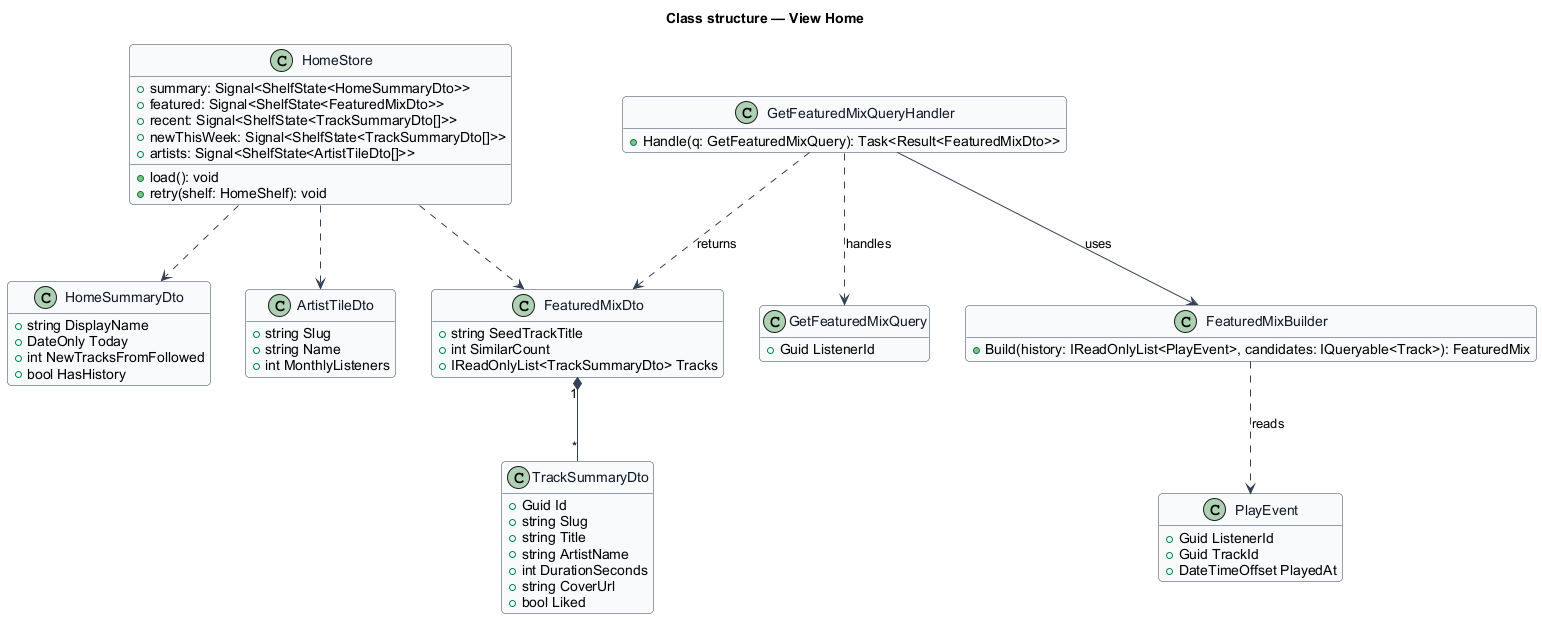

The diagram above was rendered by PlantUML. Its source (embedded in the PNG):
@startuml
skinparam backgroundColor #FFFFFF
skinparam shadowing false
skinparam roundcorner 8
skinparam defaultFontName Arial
skinparam ArrowColor #344054
skinparam class {
  BorderColor #344054
  FontColor #101828
  BackgroundColor #F9FAFB
}
hide empty members
title Class structure — View Home

class HomeSummaryDto {
  +string DisplayName
  +DateOnly Today
  +int NewTracksFromFollowed
  +bool HasHistory
}
class FeaturedMixDto {
  +string SeedTrackTitle
  +int SimilarCount
  +IReadOnlyList<TrackSummaryDto> Tracks
}
class TrackSummaryDto {
  +Guid Id
  +string Slug
  +string Title
  +string ArtistName
  +int DurationSeconds
  +string CoverUrl
  +bool Liked
}
class ArtistTileDto {
  +string Slug
  +string Name
  +int MonthlyListeners
}
class GetFeaturedMixQuery {
  +Guid ListenerId
}
class GetFeaturedMixQueryHandler {
  +Handle(q: GetFeaturedMixQuery): Task<Result<FeaturedMixDto>>
}
class FeaturedMixBuilder {
  +Build(history: IReadOnlyList<PlayEvent>, candidates: IQueryable<Track>): FeaturedMix
}
class PlayEvent {
  +Guid ListenerId
  +Guid TrackId
  +DateTimeOffset PlayedAt
}
class HomeStore {
  +summary: Signal<ShelfState<HomeSummaryDto>>
  +featured: Signal<ShelfState<FeaturedMixDto>>
  +recent: Signal<ShelfState<TrackSummaryDto[]>>
  +newThisWeek: Signal<ShelfState<TrackSummaryDto[]>>
  +artists: Signal<ShelfState<ArtistTileDto[]>>
  +load(): void
  +retry(shelf: HomeShelf): void
}
GetFeaturedMixQueryHandler ..> GetFeaturedMixQuery : handles
GetFeaturedMixQueryHandler --> FeaturedMixBuilder : uses
FeaturedMixBuilder ..> PlayEvent : reads
GetFeaturedMixQueryHandler ..> FeaturedMixDto : returns
FeaturedMixDto "1" *-- "*" TrackSummaryDto
HomeStore ..> HomeSummaryDto
HomeStore ..> FeaturedMixDto
HomeStore ..> ArtistTileDto
@enduml